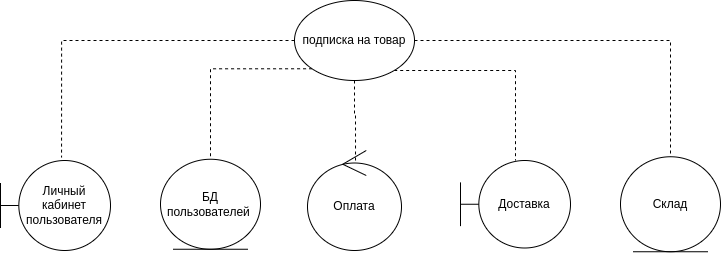

The diagram above was exported from draw.io. Its source (the exported page's mxGraphModel, read from the mxfile embedded in the PNG):
<mxGraphModel dx="1386" dy="804" grid="1" gridSize="10" guides="1" tooltips="1" connect="1" arrows="1" fold="1" page="1" pageScale="1" pageWidth="827" pageHeight="1169" math="0" shadow="0">
  <root>
    <mxCell id="0" />
    <mxCell id="1" parent="0" />
    <mxCell id="N2K9iOTebGSOB1mwyafg-6" style="edgeStyle=orthogonalEdgeStyle;rounded=0;orthogonalLoop=1;jettySize=auto;html=1;endArrow=none;endFill=0;dashed=1;" parent="1" source="N2K9iOTebGSOB1mwyafg-1" target="N2K9iOTebGSOB1mwyafg-5" edge="1">
      <mxGeometry relative="1" as="geometry">
        <Array as="points">
          <mxPoint x="575" y="250" />
        </Array>
      </mxGeometry>
    </mxCell>
    <mxCell id="N2K9iOTebGSOB1mwyafg-7" style="edgeStyle=orthogonalEdgeStyle;rounded=0;orthogonalLoop=1;jettySize=auto;html=1;endArrow=none;endFill=0;entryX=0.511;entryY=0.18;entryDx=0;entryDy=0;entryPerimeter=0;dashed=1;" parent="1" source="N2K9iOTebGSOB1mwyafg-1" target="N2K9iOTebGSOB1mwyafg-3" edge="1">
      <mxGeometry relative="1" as="geometry" />
    </mxCell>
    <mxCell id="N2K9iOTebGSOB1mwyafg-11" style="edgeStyle=orthogonalEdgeStyle;rounded=0;orthogonalLoop=1;jettySize=auto;html=1;exitX=0;exitY=0.5;exitDx=0;exitDy=0;entryX=0.555;entryY=-0.033;entryDx=0;entryDy=0;entryPerimeter=0;dashed=1;endArrow=none;endFill=0;" parent="1" source="N2K9iOTebGSOB1mwyafg-1" target="N2K9iOTebGSOB1mwyafg-4" edge="1">
      <mxGeometry relative="1" as="geometry" />
    </mxCell>
    <mxCell id="N2K9iOTebGSOB1mwyafg-12" style="edgeStyle=orthogonalEdgeStyle;rounded=0;orthogonalLoop=1;jettySize=auto;html=1;exitX=0;exitY=1;exitDx=0;exitDy=0;entryX=0.5;entryY=0;entryDx=0;entryDy=0;dashed=1;endArrow=none;endFill=0;" parent="1" source="N2K9iOTebGSOB1mwyafg-1" target="N2K9iOTebGSOB1mwyafg-10" edge="1">
      <mxGeometry relative="1" as="geometry" />
    </mxCell>
    <mxCell id="5BFUZ6U4R6vQTDTtCP1q-3" style="edgeStyle=orthogonalEdgeStyle;rounded=0;orthogonalLoop=1;jettySize=auto;html=1;entryX=0.5;entryY=0;entryDx=0;entryDy=0;endArrow=none;endFill=0;dashed=1;" edge="1" parent="1" source="N2K9iOTebGSOB1mwyafg-1" target="5BFUZ6U4R6vQTDTtCP1q-2">
      <mxGeometry relative="1" as="geometry" />
    </mxCell>
    <mxCell id="N2K9iOTebGSOB1mwyafg-1" value="подписка на товар" style="ellipse;whiteSpace=wrap;html=1;" parent="1" vertex="1">
      <mxGeometry x="354" y="180" width="120" height="80" as="geometry" />
    </mxCell>
    <mxCell id="N2K9iOTebGSOB1mwyafg-3" value="Оплата" style="ellipse;shape=umlControl;whiteSpace=wrap;html=1;fillStyle=auto;" parent="1" vertex="1">
      <mxGeometry x="367" y="330" width="94" height="100" as="geometry" />
    </mxCell>
    <mxCell id="N2K9iOTebGSOB1mwyafg-4" value="Личный кабинет пользователя" style="shape=umlBoundary;whiteSpace=wrap;html=1;fillStyle=auto;" parent="1" vertex="1">
      <mxGeometry x="60" y="340" width="110" height="90" as="geometry" />
    </mxCell>
    <mxCell id="N2K9iOTebGSOB1mwyafg-5" value="Доставка" style="shape=umlBoundary;whiteSpace=wrap;html=1;fillStyle=auto;" parent="1" vertex="1">
      <mxGeometry x="520" y="340" width="110" height="87.5" as="geometry" />
    </mxCell>
    <mxCell id="N2K9iOTebGSOB1mwyafg-10" value="БД пользователей&amp;nbsp;" style="ellipse;shape=umlEntity;whiteSpace=wrap;html=1;fillStyle=auto;" parent="1" vertex="1">
      <mxGeometry x="220" y="338.75" width="100" height="90" as="geometry" />
    </mxCell>
    <mxCell id="5BFUZ6U4R6vQTDTtCP1q-2" value="Склад" style="ellipse;shape=umlEntity;whiteSpace=wrap;html=1;" vertex="1" parent="1">
      <mxGeometry x="680" y="336.25" width="100" height="95" as="geometry" />
    </mxCell>
  </root>
</mxGraphModel>